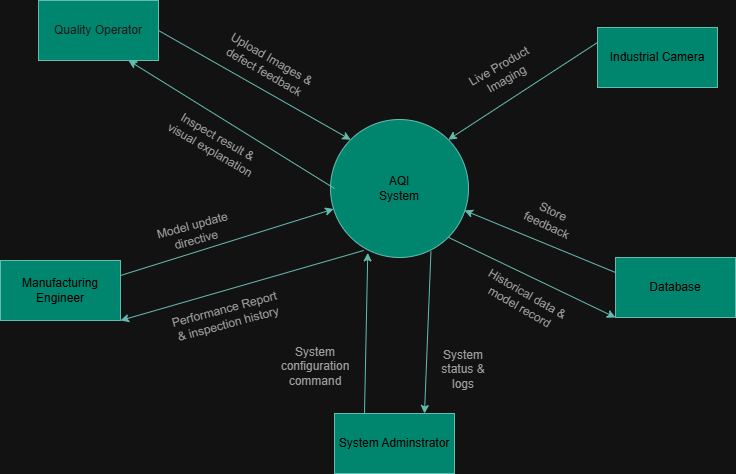

The diagram above was exported from draw.io. Its source (the exported page's mxGraphModel, read from the mxfile embedded in the PNG):
<mxGraphModel dx="1042" dy="527" grid="0" gridSize="10" guides="1" tooltips="1" connect="1" arrows="1" fold="1" page="1" pageScale="1" pageWidth="827" pageHeight="1169" math="0" shadow="0">
  <root>
    <mxCell id="0" />
    <mxCell id="1" parent="0" />
    <mxCell id="5Q1qRBsEL7iSFLu-ywvK-1" parent="1" style="ellipse;whiteSpace=wrap;html=1;aspect=fixed;fillColor=#21C0A5;labelBackgroundColor=none;strokeColor=#006658;fontColor=#5C5C5C;" value="" vertex="1">
      <mxGeometry height="138" width="138" x="336" y="167" as="geometry" />
    </mxCell>
    <mxCell id="5Q1qRBsEL7iSFLu-ywvK-2" parent="1" style="text;html=1;whiteSpace=wrap;strokeColor=none;fillColor=none;align=center;verticalAlign=middle;rounded=0;labelBackgroundColor=none;fontColor=#5C5C5C;" value="&lt;font style=&quot;color: light-dark(rgb(0, 0, 0), rgb(0, 0, 0));&quot;&gt;AQI System&lt;/font&gt;" vertex="1">
      <mxGeometry height="30" width="60" x="375" y="221" as="geometry" />
    </mxCell>
    <mxCell id="5Q1qRBsEL7iSFLu-ywvK-3" parent="1" style="rounded=0;whiteSpace=wrap;html=1;strokeColor=#006658;fillColor=#21C0A5;labelBackgroundColor=none;fontColor=#5C5C5C;" value="&lt;font style=&quot;color: light-dark(rgb(0, 0, 0), rgb(26, 26, 26));&quot;&gt;Quality Operator&lt;/font&gt;" vertex="1">
      <mxGeometry height="60" width="120" x="44" y="48" as="geometry" />
    </mxCell>
    <mxCell id="5Q1qRBsEL7iSFLu-ywvK-4" edge="1" parent="1" source="5Q1qRBsEL7iSFLu-ywvK-3" style="endArrow=classic;html=1;rounded=0;exitX=1;exitY=0.5;exitDx=0;exitDy=0;entryX=0;entryY=0;entryDx=0;entryDy=0;labelBackgroundColor=none;strokeColor=#006658;fontColor=default;" target="5Q1qRBsEL7iSFLu-ywvK-1" value="">
      <mxGeometry height="50" relative="1" width="50" as="geometry">
        <mxPoint x="373" y="321" as="sourcePoint" />
        <mxPoint x="423" y="271" as="targetPoint" />
      </mxGeometry>
    </mxCell>
    <mxCell id="5Q1qRBsEL7iSFLu-ywvK-5" parent="1" style="text;html=1;whiteSpace=wrap;strokeColor=none;fillColor=none;align=center;verticalAlign=middle;rounded=0;rotation=30;labelBackgroundColor=none;fontColor=#5C5C5C;" value="Upload Images &amp;amp; defect feedback" vertex="1">
      <mxGeometry height="24" width="104" x="222" y="101" as="geometry" />
    </mxCell>
    <mxCell id="5Q1qRBsEL7iSFLu-ywvK-6" edge="1" parent="1" style="endArrow=classic;html=1;rounded=0;entryX=0.75;entryY=1;entryDx=0;entryDy=0;labelBackgroundColor=none;strokeColor=#006658;fontColor=default;" target="5Q1qRBsEL7iSFLu-ywvK-3" value="">
      <mxGeometry height="50" relative="1" width="50" as="geometry">
        <mxPoint x="340" y="236" as="sourcePoint" />
        <mxPoint x="423" y="271" as="targetPoint" />
      </mxGeometry>
    </mxCell>
    <mxCell id="5Q1qRBsEL7iSFLu-ywvK-8" parent="1" style="text;html=1;whiteSpace=wrap;strokeColor=none;fillColor=none;align=center;verticalAlign=middle;rounded=0;rotation=30;labelBackgroundColor=none;fontColor=#5C5C5C;" value="Inspect result &amp;amp; visual explanation" vertex="1">
      <mxGeometry height="24" width="102" x="169" y="179" as="geometry" />
    </mxCell>
    <mxCell id="5Q1qRBsEL7iSFLu-ywvK-9" parent="1" style="rounded=0;whiteSpace=wrap;html=1;fillColor=#21C0A5;labelBackgroundColor=none;strokeColor=#006658;fontColor=#5C5C5C;" value="&lt;font style=&quot;color: light-dark(rgb(0, 0, 0), rgb(0, 0, 0));&quot;&gt;Manufacturing&lt;/font&gt;&lt;div&gt;&lt;font style=&quot;color: light-dark(rgb(0, 0, 0), rgb(0, 0, 0));&quot;&gt;&lt;font style=&quot;color: light-dark(rgb(0, 0, 0), rgb(0, 0, 0));&quot;&gt;&lt;/font&gt;Engineer&lt;/font&gt;&lt;/div&gt;" vertex="1">
      <mxGeometry height="60" width="120" x="6" y="308" as="geometry" />
    </mxCell>
    <mxCell id="5Q1qRBsEL7iSFLu-ywvK-10" edge="1" parent="1" source="5Q1qRBsEL7iSFLu-ywvK-9" style="endArrow=classic;html=1;rounded=0;exitX=1;exitY=0.25;exitDx=0;exitDy=0;labelBackgroundColor=none;strokeColor=#006658;fontColor=default;" target="5Q1qRBsEL7iSFLu-ywvK-1" value="">
      <mxGeometry height="50" relative="1" width="50" as="geometry">
        <mxPoint x="373" y="321" as="sourcePoint" />
        <mxPoint x="423" y="271" as="targetPoint" />
      </mxGeometry>
    </mxCell>
    <mxCell id="5Q1qRBsEL7iSFLu-ywvK-11" parent="1" style="text;html=1;whiteSpace=wrap;strokeColor=none;fillColor=none;align=center;verticalAlign=middle;rounded=0;rotation=-15;labelBackgroundColor=none;fontColor=#5C5C5C;" value="Performance Report &amp;amp; inspection history" vertex="1">
      <mxGeometry height="35" width="112" x="176" y="346" as="geometry" />
    </mxCell>
    <mxCell id="5Q1qRBsEL7iSFLu-ywvK-12" edge="1" parent="1" source="5Q1qRBsEL7iSFLu-ywvK-1" style="endArrow=classic;html=1;rounded=0;entryX=1;entryY=1;entryDx=0;entryDy=0;exitX=0.241;exitY=0.949;exitDx=0;exitDy=0;exitPerimeter=0;labelBackgroundColor=none;strokeColor=#006658;fontColor=default;" target="5Q1qRBsEL7iSFLu-ywvK-9" value="">
      <mxGeometry height="50" relative="1" width="50" as="geometry">
        <mxPoint x="373" y="321" as="sourcePoint" />
        <mxPoint x="423" y="271" as="targetPoint" />
      </mxGeometry>
    </mxCell>
    <mxCell id="5Q1qRBsEL7iSFLu-ywvK-13" parent="1" style="text;html=1;whiteSpace=wrap;strokeColor=none;fillColor=none;align=center;verticalAlign=middle;rounded=0;rotation=-15;labelBackgroundColor=none;fontColor=#5C5C5C;" value="Model update directive" vertex="1">
      <mxGeometry height="29" width="78" x="161" y="265" as="geometry" />
    </mxCell>
    <mxCell id="5Q1qRBsEL7iSFLu-ywvK-14" parent="1" style="rounded=0;whiteSpace=wrap;html=1;strokeColor=#006658;fillColor=#21C0A5;labelBackgroundColor=none;fontColor=#5C5C5C;" value="&lt;font style=&quot;color: light-dark(rgb(0, 0, 0), rgb(0, 0, 0));&quot;&gt;System Adminstrator&lt;/font&gt;" vertex="1">
      <mxGeometry height="60" width="120" x="340" y="461" as="geometry" />
    </mxCell>
    <mxCell id="5Q1qRBsEL7iSFLu-ywvK-15" edge="1" parent="1" source="5Q1qRBsEL7iSFLu-ywvK-14" style="endArrow=classic;html=1;rounded=0;exitX=0.25;exitY=0;exitDx=0;exitDy=0;entryX=0.27;entryY=0.967;entryDx=0;entryDy=0;entryPerimeter=0;labelBackgroundColor=none;strokeColor=#006658;fontColor=default;" target="5Q1qRBsEL7iSFLu-ywvK-1" value="">
      <mxGeometry height="50" relative="1" width="50" as="geometry">
        <mxPoint x="373" y="321" as="sourcePoint" />
        <mxPoint x="423" y="271" as="targetPoint" />
      </mxGeometry>
    </mxCell>
    <mxCell id="5Q1qRBsEL7iSFLu-ywvK-16" parent="1" style="text;html=1;whiteSpace=wrap;strokeColor=none;fillColor=none;align=center;verticalAlign=middle;rounded=0;labelBackgroundColor=none;fontColor=#5C5C5C;" value="System configuration command" vertex="1">
      <mxGeometry height="30" width="60" x="291" y="399" as="geometry" />
    </mxCell>
    <mxCell id="5Q1qRBsEL7iSFLu-ywvK-17" edge="1" parent="1" source="5Q1qRBsEL7iSFLu-ywvK-1" style="endArrow=classic;html=1;rounded=0;entryX=0.75;entryY=0;entryDx=0;entryDy=0;exitX=0.728;exitY=0.955;exitDx=0;exitDy=0;exitPerimeter=0;labelBackgroundColor=none;strokeColor=#006658;fontColor=default;" target="5Q1qRBsEL7iSFLu-ywvK-14" value="">
      <mxGeometry height="50" relative="1" width="50" as="geometry">
        <mxPoint x="373" y="321" as="sourcePoint" />
        <mxPoint x="423" y="271" as="targetPoint" />
      </mxGeometry>
    </mxCell>
    <mxCell id="5Q1qRBsEL7iSFLu-ywvK-18" parent="1" style="text;html=1;whiteSpace=wrap;strokeColor=none;fillColor=none;align=center;verticalAlign=middle;rounded=0;labelBackgroundColor=none;fontColor=#5C5C5C;" value="System status &amp;amp; logs" vertex="1">
      <mxGeometry height="30" width="60" x="439" y="402" as="geometry" />
    </mxCell>
    <mxCell id="5Q1qRBsEL7iSFLu-ywvK-19" parent="1" style="rounded=0;whiteSpace=wrap;html=1;fillColor=#21C0A5;labelBackgroundColor=none;strokeColor=#006658;fontColor=#5C5C5C;" value="&lt;font style=&quot;color: light-dark(rgb(0, 0, 0), rgb(0, 0, 0));&quot;&gt;Industrial Camera&lt;/font&gt;" vertex="1">
      <mxGeometry height="60" width="120" x="603" y="75" as="geometry" />
    </mxCell>
    <mxCell id="5Q1qRBsEL7iSFLu-ywvK-20" edge="1" parent="1" source="5Q1qRBsEL7iSFLu-ywvK-19" style="endArrow=classic;html=1;rounded=0;exitX=0;exitY=0.25;exitDx=0;exitDy=0;entryX=1;entryY=0;entryDx=0;entryDy=0;labelBackgroundColor=none;strokeColor=#006658;fontColor=default;" target="5Q1qRBsEL7iSFLu-ywvK-1" value="">
      <mxGeometry height="50" relative="1" width="50" as="geometry">
        <mxPoint x="373" y="321" as="sourcePoint" />
        <mxPoint x="423" y="271" as="targetPoint" />
      </mxGeometry>
    </mxCell>
    <mxCell id="5Q1qRBsEL7iSFLu-ywvK-21" parent="1" style="text;html=1;whiteSpace=wrap;strokeColor=none;fillColor=none;align=center;verticalAlign=middle;rounded=0;rotation=-30;labelBackgroundColor=none;fontColor=#5C5C5C;" value="Live Product Imaging" vertex="1">
      <mxGeometry height="30" width="75" x="471" y="105" as="geometry" />
    </mxCell>
    <mxCell id="5Q1qRBsEL7iSFLu-ywvK-22" parent="1" style="rounded=0;whiteSpace=wrap;html=1;fillColor=#21C0A5;labelBackgroundColor=none;strokeColor=#006658;fontColor=#5C5C5C;" value="&lt;font style=&quot;color: light-dark(rgb(0, 0, 0), rgb(0, 0, 0));&quot;&gt;Database&lt;/font&gt;" vertex="1">
      <mxGeometry height="60" width="120" x="621" y="305" as="geometry" />
    </mxCell>
    <mxCell id="5Q1qRBsEL7iSFLu-ywvK-24" edge="1" parent="1" source="5Q1qRBsEL7iSFLu-ywvK-1" style="endArrow=classic;html=1;rounded=0;exitX=1;exitY=1;exitDx=0;exitDy=0;entryX=0;entryY=1;entryDx=0;entryDy=0;labelBackgroundColor=none;strokeColor=#006658;fontColor=default;" target="5Q1qRBsEL7iSFLu-ywvK-22" value="">
      <mxGeometry height="50" relative="1" width="50" as="geometry">
        <mxPoint x="380" y="338" as="sourcePoint" />
        <mxPoint x="406" y="284" as="targetPoint" />
      </mxGeometry>
    </mxCell>
    <mxCell id="5Q1qRBsEL7iSFLu-ywvK-25" edge="1" parent="1" source="5Q1qRBsEL7iSFLu-ywvK-22" style="endArrow=classic;html=1;rounded=0;exitX=0;exitY=0.25;exitDx=0;exitDy=0;entryX=0.971;entryY=0.659;entryDx=0;entryDy=0;entryPerimeter=0;labelBackgroundColor=none;strokeColor=#006658;fontColor=default;" target="5Q1qRBsEL7iSFLu-ywvK-1" value="">
      <mxGeometry height="50" relative="1" width="50" as="geometry">
        <mxPoint x="356" y="334" as="sourcePoint" />
        <mxPoint x="406" y="284" as="targetPoint" />
      </mxGeometry>
    </mxCell>
    <mxCell id="5Q1qRBsEL7iSFLu-ywvK-26" parent="1" style="text;html=1;whiteSpace=wrap;strokeColor=none;fillColor=none;align=center;verticalAlign=middle;rounded=0;rotation=25;labelBackgroundColor=none;fontColor=#5C5C5C;" value="Store feedback" vertex="1">
      <mxGeometry height="30" width="60" x="526" y="251" as="geometry" />
    </mxCell>
    <mxCell id="5Q1qRBsEL7iSFLu-ywvK-27" parent="1" style="text;html=1;whiteSpace=wrap;strokeColor=none;fillColor=none;align=center;verticalAlign=middle;rounded=0;rotation=30;labelBackgroundColor=none;fontColor=#5C5C5C;" value="Historical data &amp;amp; model record" vertex="1">
      <mxGeometry height="24" width="91" x="484" y="336" as="geometry" />
    </mxCell>
  </root>
</mxGraphModel>